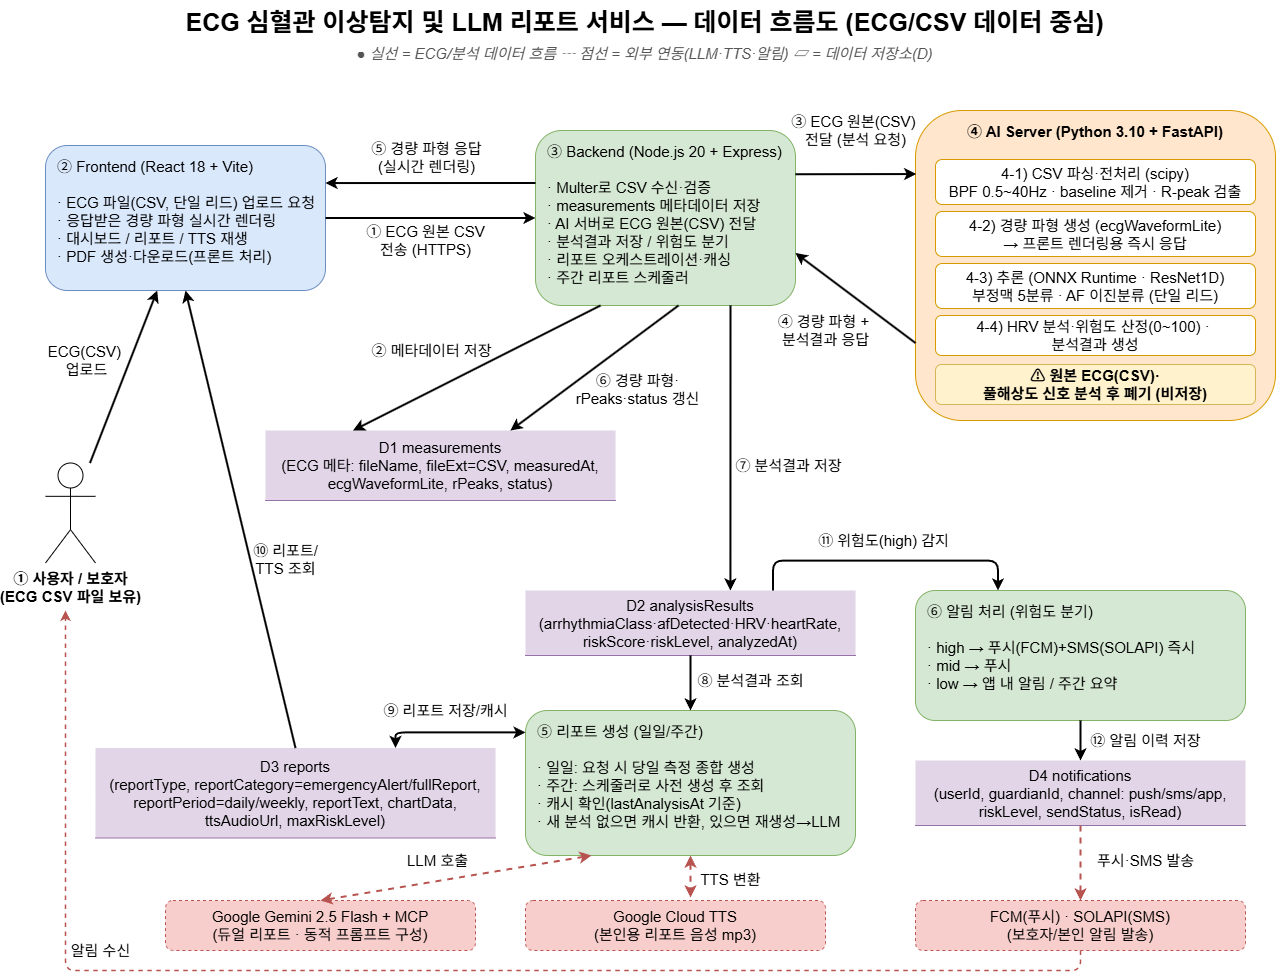

The diagram above was exported from draw.io. Its source (the exported page's mxGraphModel, read from the mxfile embedded in the PNG):
<mxGraphModel dx="2184" dy="1327" grid="1" gridSize="10" guides="1" tooltips="1" connect="1" arrows="1" fold="1" page="1" pageScale="1" pageWidth="827" pageHeight="1169" math="0" shadow="0">
  <root>
    <mxCell id="0" />
    <mxCell id="1" parent="0" />
    <mxCell id="title" parent="1" style="text;html=1;align=center;fontSize=25;fontStyle=1;" value="ECG 심혈관 이상탐지 및 LLM 리포트 서비스 — 데이터 흐름도 (ECG/CSV 데이터 중심)" vertex="1">
      <mxGeometry height="40" width="800" x="359" y="20" as="geometry" />
    </mxCell>
    <mxCell id="legend" parent="1" style="text;html=1;align=center;fontSize=15;fontStyle=2;fontColor=#555555;" value="● 실선 = ECG/분석 데이터 흐름   ┄ 점선 = 외부 연동(LLM·TTS·알림)   ▱ = 데이터 저장소(D)" vertex="1">
      <mxGeometry height="24" width="800" x="359" y="58" as="geometry" />
    </mxCell>
    <mxCell id="user" parent="1" style="shape=umlActor;verticalLabelPosition=bottom;verticalAlign=top;html=1;fontSize=15;fontStyle=1;" value="① 사용자 / 보호자&#10;(ECG CSV 파일 보유)" vertex="1">
      <mxGeometry height="100" width="50" x="160" y="482.5" as="geometry" />
    </mxCell>
    <mxCell id="fe" parent="1" style="rounded=1;whiteSpace=wrap;html=1;fillColor=#dae8fc;strokeColor=#6c8ebf;verticalAlign=top;fontSize=15;spacingTop=6;align=left;spacingLeft=10;" value="② Frontend (React 18 + Vite)&#10;&#10;· ECG 파일(CSV, 단일 리드) 업로드 요청&#10;· 응답받은 경량 파형 실시간 렌더링&#10;· 대시보드 / 리포트 / TTS 재생&#10;· PDF 생성·다운로드(프론트 처리)" vertex="1">
      <mxGeometry height="145" width="280" x="160" y="165" as="geometry" />
    </mxCell>
    <mxCell id="be" parent="1" style="rounded=1;whiteSpace=wrap;html=1;fillColor=#d5e8d4;strokeColor=#82b366;verticalAlign=top;fontSize=15;spacingTop=6;align=left;spacingLeft=10;" value="③ Backend (Node.js 20 + Express)&#10;&#10;· Multer로 CSV 수신·검증&#10;· measurements 메타데이터 저장&#10;· AI 서버로 ECG 원본(CSV) 전달&#10;· 분석결과 저장 / 위험도 분기&#10;· 리포트 오케스트레이션·캐싱&#10;· 주간 리포트 스케줄러" vertex="1">
      <mxGeometry height="175" width="260" x="650" y="150" as="geometry" />
    </mxCell>
    <mxCell id="ai" parent="1" style="rounded=1;whiteSpace=wrap;html=1;fillColor=#ffe6cc;strokeColor=#d79b00;verticalAlign=top;fontStyle=1;fontSize=15;spacingTop=6;" value="④ AI Server (Python 3.10 + FastAPI)" vertex="1">
      <mxGeometry height="310" width="360" x="1030" y="130" as="geometry" />
    </mxCell>
    <mxCell id="ai_p1" parent="1" style="rounded=1;whiteSpace=wrap;html=1;fillColor=#ffffff;strokeColor=#d79b00;fontSize=15;" value="4-1) CSV 파싱·전처리 (scipy)&#10;BPF 0.5~40Hz · baseline 제거 · R-peak 검출" vertex="1">
      <mxGeometry height="45" width="320" x="1050" y="179" as="geometry" />
    </mxCell>
    <mxCell id="ai_p2" parent="1" style="rounded=1;whiteSpace=wrap;html=1;fillColor=#ffffff;strokeColor=#d79b00;fontSize=15;" value="4-2) 경량 파형 생성 (ecgWaveformLite)&#10;→ 프론트 렌더링용 즉시 응답" vertex="1">
      <mxGeometry height="45" width="320" x="1050" y="231" as="geometry" />
    </mxCell>
    <mxCell id="ai_p3" parent="1" style="rounded=1;whiteSpace=wrap;html=1;fillColor=#ffffff;strokeColor=#d79b00;fontSize=15;" value="4-3) 추론 (ONNX Runtime · ResNet1D)&#10;부정맥 5분류 · AF 이진분류 (단일 리드)" vertex="1">
      <mxGeometry height="45" width="320" x="1050" y="283" as="geometry" />
    </mxCell>
    <mxCell id="ai_p4" parent="1" style="rounded=1;whiteSpace=wrap;html=1;fillColor=#ffffff;strokeColor=#d79b00;fontSize=15;" value="4-4) HRV 분석·위험도 산정(0~100) ·&amp;nbsp;&lt;div&gt;분석결과 생성&lt;/div&gt;" vertex="1">
      <mxGeometry height="40" width="320" x="1050" y="335" as="geometry" />
    </mxCell>
    <mxCell id="ai_p5" parent="1" style="rounded=1;whiteSpace=wrap;html=1;fillColor=#fff2cc;strokeColor=#d6b656;fontSize=15;fontStyle=1;" value="⚠ 원본 ECG(CSV)·&lt;div&gt;풀해상도 신호 분석 후 폐기 (비저장)&lt;/div&gt;" vertex="1">
      <mxGeometry height="40" width="320" x="1050" y="384" as="geometry" />
    </mxCell>
    <mxCell id="ds_meas" parent="1" style="shape=partialRectangle;top=0;right=0;bottom=1;left=0;whiteSpace=wrap;html=1;fillColor=#e1d5e7;strokeColor=#9673a6;fontSize=15;align=center;" value="D1  measurements&#10;(ECG 메타: fileName, fileExt=CSV, measuredAt,&#10;ecgWaveformLite, rPeaks, status)" vertex="1">
      <mxGeometry height="70" width="350" x="380" y="450" as="geometry" />
    </mxCell>
    <mxCell id="ds_anal" parent="1" style="shape=partialRectangle;top=0;right=0;bottom=1;left=0;whiteSpace=wrap;html=1;fillColor=#e1d5e7;strokeColor=#9673a6;fontSize=15;align=center;" value="D2  analysisResults&#10;(arrhythmiaClass·afDetected·HRV·heartRate,&#10;riskScore·riskLevel, analyzedAt)" vertex="1">
      <mxGeometry height="65" width="330" x="640" y="610" as="geometry" />
    </mxCell>
    <mxCell id="report" parent="1" style="rounded=1;whiteSpace=wrap;html=1;fillColor=#d5e8d4;strokeColor=#82b366;verticalAlign=top;fontSize=15;spacingTop=6;align=left;spacingLeft=10;" value="⑤ 리포트 생성 (일일/주간)&#10;&#10;· 일일: 요청 시 당일 측정 종합 생성&#10;· 주간: 스케줄러로 사전 생성 후 조회&#10;· 캐시 확인(lastAnalysisAt 기준)&#10;· 새 분석 없으면 캐시 반환, 있으면 재생성→LLM" vertex="1">
      <mxGeometry height="145" width="330" x="640" y="730" as="geometry" />
    </mxCell>
    <mxCell id="ds_report" parent="1" style="shape=partialRectangle;top=0;right=0;bottom=1;left=0;whiteSpace=wrap;html=1;fillColor=#e1d5e7;strokeColor=#9673a6;fontSize=15;align=center;" value="D3  reports&#10;(reportType, reportCategory=emergencyAlert/fullReport,&#10;reportPeriod=daily/weekly, reportText, chartData,&#10;ttsAudioUrl, maxRiskLevel)" vertex="1">
      <mxGeometry height="90" width="400" x="210" y="767.5" as="geometry" />
    </mxCell>
    <mxCell id="notify" parent="1" style="rounded=1;whiteSpace=wrap;html=1;fillColor=#d5e8d4;strokeColor=#82b366;verticalAlign=top;fontSize=15;spacingTop=6;align=left;spacingLeft=10;" value="⑥ 알림 처리 (위험도 분기)&#10;&#10;· high → 푸시(FCM)+SMS(SOLAPI) 즉시&#10;· mid → 푸시&#10;· low → 앱 내 알림 / 주간 요약" vertex="1">
      <mxGeometry height="130" width="330" x="1030" y="610" as="geometry" />
    </mxCell>
    <mxCell id="ds_notif" parent="1" style="shape=partialRectangle;top=0;right=0;bottom=1;left=0;whiteSpace=wrap;html=1;fillColor=#e1d5e7;strokeColor=#9673a6;fontSize=15;align=center;" value="D4  notifications&#10;(userId, guardianId, channel: push/sms/app,&#10;riskLevel, sendStatus, isRead)" vertex="1">
      <mxGeometry height="65" width="330" x="1030" y="780" as="geometry" />
    </mxCell>
    <mxCell id="ext_llm" parent="1" style="rounded=1;whiteSpace=wrap;html=1;fillColor=#f8cecc;strokeColor=#b85450;fontSize=15;dashed=1;" value="Google Gemini 2.5 Flash + MCP&#10;(듀얼 리포트 · 동적 프롬프트 구성)" vertex="1">
      <mxGeometry height="50" width="310" x="280" y="920" as="geometry" />
    </mxCell>
    <mxCell id="ext_tts" parent="1" style="rounded=1;whiteSpace=wrap;html=1;fillColor=#f8cecc;strokeColor=#b85450;fontSize=15;dashed=1;" value="Google Cloud TTS&#10;(본인용 리포트 음성 mp3)" vertex="1">
      <mxGeometry height="50" width="300" x="640" y="920" as="geometry" />
    </mxCell>
    <mxCell id="ext_msg" parent="1" style="rounded=1;whiteSpace=wrap;html=1;fillColor=#f8cecc;strokeColor=#b85450;fontSize=15;dashed=1;" value="FCM(푸시) · SOLAPI(SMS)&#10;(보호자/본인 알림 발송)" vertex="1">
      <mxGeometry height="50" width="330" x="1030" y="920" as="geometry" />
    </mxCell>
    <mxCell id="e1" edge="1" parent="1" source="user" style="endArrow=classic;html=1;strokeWidth=2;fontSize=15;labelBackgroundColor=none;" target="fe" value="ECG(CSV)&amp;nbsp;&lt;div&gt;업로드&lt;/div&gt;">
      <mxGeometry relative="1" x="0.014" y="41" as="geometry">
        <mxPoint as="offset" />
      </mxGeometry>
    </mxCell>
    <mxCell id="e2" edge="1" parent="1" source="fe" style="endArrow=classic;html=1;strokeWidth=2;fontSize=15;labelBackgroundColor=none;" target="be" value="① ECG 원본 CSV&lt;div&gt;전송 (HTTPS)&lt;/div&gt;">
      <mxGeometry relative="1" x="-0.0476" y="-23" as="geometry">
        <mxPoint as="offset" />
      </mxGeometry>
    </mxCell>
    <mxCell id="e3" edge="1" parent="1" source="be" style="endArrow=classic;html=1;strokeWidth=2;fontSize=15;exitX=0.25;exitY=1;entryX=0.25;entryY=0;exitDx=0;exitDy=0;entryDx=0;entryDy=0;labelBackgroundColor=none;" target="ds_meas" value="② 메타데이터 저장">
      <mxGeometry relative="1" x="0.2303" y="-36" as="geometry">
        <mxPoint as="offset" />
      </mxGeometry>
    </mxCell>
    <mxCell id="e4" edge="1" parent="1" source="be" style="endArrow=classic;html=1;strokeWidth=2;fontSize=15;exitX=1;exitY=0.25;exitDx=0;exitDy=0;entryX=0.002;entryY=0.205;entryDx=0;entryDy=0;entryPerimeter=0;labelBackgroundColor=none;" target="ai" value="③ ECG 원본(CSV)&amp;nbsp;&lt;div&gt;전달 (분석 요청)&lt;/div&gt;">
      <mxGeometry relative="1" x="-0.0048" y="44" as="geometry">
        <mxPoint as="offset" />
      </mxGeometry>
    </mxCell>
    <mxCell id="e5" edge="1" parent="1" source="ai" style="endArrow=classic;html=1;strokeWidth=2;fontSize=15;exitX=0;exitY=0.75;entryX=1;entryY=0.7;labelBackgroundColor=none;" target="be" value="④ 경량 파형 +&amp;nbsp;&lt;div&gt;분석결과 응답&lt;/div&gt;">
      <mxGeometry relative="1" x="0.06" y="44" as="geometry">
        <mxPoint as="offset" />
      </mxGeometry>
    </mxCell>
    <mxCell id="e6" edge="1" parent="1" source="be" style="endArrow=classic;html=1;strokeWidth=2;fontSize=15;exitX=0;exitY=0.3;entryX=1;entryY=0.259;entryDx=0;entryDy=0;entryPerimeter=0;labelBackgroundColor=none;" target="fe" value="⑤ 경량 파형 응답&#10;(실시간 렌더링)">
      <mxGeometry relative="1" x="0.0406" y="-26" as="geometry">
        <mxPoint as="offset" />
      </mxGeometry>
    </mxCell>
    <mxCell id="e7" edge="1" parent="1" source="be" style="endArrow=classic;html=1;strokeWidth=2;fontSize=15;exitX=0.55;exitY=1;entryX=0.7;entryY=0;labelBackgroundColor=none;" target="ds_meas" value="⑥ 경량 파형·&lt;div&gt;rPeaks·status 갱신&lt;/div&gt;">
      <mxGeometry relative="1" x="-0.2044" y="43" as="geometry">
        <mxPoint as="offset" />
      </mxGeometry>
    </mxCell>
    <mxCell id="e8" edge="1" parent="1" source="be" style="endArrow=classic;html=1;strokeWidth=2;fontSize=15;exitX=0.75;exitY=1;entryX=0.621;entryY=0;labelBackgroundColor=none;entryDx=0;entryDy=0;entryPerimeter=0;" target="ds_anal" value="⑦ 분석결과 저장">
      <mxGeometry relative="1" x="0.1213" y="58" as="geometry">
        <mxPoint as="offset" />
      </mxGeometry>
    </mxCell>
    <mxCell id="e9" edge="1" parent="1" source="ds_anal" style="endArrow=classic;html=1;strokeWidth=2;fontSize=15;labelBackgroundColor=none;" target="report" value="⑧ 분석결과 조회">
      <mxGeometry relative="1" x="-0.0909" y="60" as="geometry">
        <mxPoint as="offset" />
      </mxGeometry>
    </mxCell>
    <mxCell id="e10" edge="1" parent="1" source="report" style="endArrow=classic;startArrow=classic;html=1;strokeWidth=2;fontSize=15;entryX=0.75;entryY=0;entryDx=0;entryDy=0;exitX=0;exitY=0.151;exitDx=0;exitDy=0;exitPerimeter=0;edgeStyle=orthogonalEdgeStyle;labelBackgroundColor=none;" target="ds_report" value="⑨ 리포트 저장/캐시">
      <mxGeometry relative="1" x="0.0987" y="-22" as="geometry">
        <mxPoint as="offset" />
      </mxGeometry>
    </mxCell>
    <mxCell id="e11" edge="1" parent="1" source="ds_report" style="endArrow=classic;html=1;strokeWidth=2;fontSize=15;exitX=0.5;exitY=0;entryX=0.5;entryY=1;labelBackgroundColor=none;" target="fe" value="⑩ 리포트/&lt;div&gt;TTS 조회&lt;/div&gt;">
      <mxGeometry relative="1" x="-0.2152" y="-34" as="geometry">
        <mxPoint as="offset" />
      </mxGeometry>
    </mxCell>
    <mxCell id="e12" edge="1" parent="1" source="ds_anal" style="endArrow=classic;html=1;strokeWidth=2;fontSize=15;exitX=0.75;exitY=0;entryX=0.25;entryY=0;labelBackgroundColor=none;exitDx=0;exitDy=0;entryDx=0;entryDy=0;edgeStyle=orthogonalEdgeStyle;" target="notify" value="⑪ 위험도(high)&amp;nbsp;&lt;span style=&quot;background-color: transparent; color: light-dark(rgb(0, 0, 0), rgb(255, 255, 255));&quot;&gt;감지&lt;/span&gt;">
      <mxGeometry relative="1" x="-0.0168" y="20" as="geometry">
        <mxPoint as="offset" />
        <Array as="points">
          <mxPoint x="887" y="580" />
          <mxPoint x="1113" y="580" />
        </Array>
      </mxGeometry>
    </mxCell>
    <mxCell id="e13" edge="1" parent="1" source="notify" style="endArrow=classic;html=1;strokeWidth=2;fontSize=15;labelBackgroundColor=none;" target="ds_notif" value="⑫ 알림 이력 저장">
      <mxGeometry relative="1" y="65" as="geometry">
        <mxPoint as="offset" />
      </mxGeometry>
    </mxCell>
    <mxCell id="x1" edge="1" parent="1" source="report" style="endArrow=classic;startArrow=classic;html=1;strokeWidth=2;fontSize=15;dashed=1;strokeColor=#b85450;exitX=0.2;exitY=1;entryX=0.5;entryY=0;labelBackgroundColor=none;" target="ext_llm" value="LLM 호출">
      <mxGeometry relative="1" x="0.1066" y="-20" as="geometry">
        <mxPoint as="offset" />
      </mxGeometry>
    </mxCell>
    <mxCell id="x2" edge="1" parent="1" source="report" style="endArrow=classic;startArrow=classic;html=1;strokeWidth=2;fontSize=15;dashed=1;strokeColor=#b85450;exitX=0.5;exitY=1;labelBackgroundColor=none;exitDx=0;exitDy=0;" value="TTS 변환">
      <mxGeometry relative="1" x="0.1111" y="40" as="geometry">
        <mxPoint as="offset" />
        <mxPoint x="805" y="917" as="targetPoint" />
      </mxGeometry>
    </mxCell>
    <mxCell id="x3" edge="1" parent="1" source="ds_notif" style="endArrow=classic;html=1;strokeWidth=2;fontSize=15;dashed=1;strokeColor=#b85450;exitX=0.5;exitY=1;entryX=0.5;entryY=0;" target="ext_msg" value="푸시·SMS 발송">
      <mxGeometry relative="1" x="-0.0667" y="65" as="geometry">
        <mxPoint as="offset" />
      </mxGeometry>
    </mxCell>
    <mxCell id="x4" edge="1" parent="1" source="ext_msg" style="endArrow=classic;html=1;strokeWidth=1.5;fontSize=15;dashed=1;strokeColor=#b85450;exitX=0.5;exitY=1;exitDx=0;exitDy=0;edgeStyle=orthogonalEdgeStyle;labelBackgroundColor=none;" value="알림 수신">
      <mxGeometry relative="1" x="0.4328" y="-20" as="geometry">
        <mxPoint as="offset" />
        <Array as="points">
          <mxPoint x="1195" y="990" />
          <mxPoint x="180" y="990" />
        </Array>
        <mxPoint x="1030" y="990" as="sourcePoint" />
        <mxPoint x="180" y="630" as="targetPoint" />
      </mxGeometry>
    </mxCell>
  </root>
</mxGraphModel>